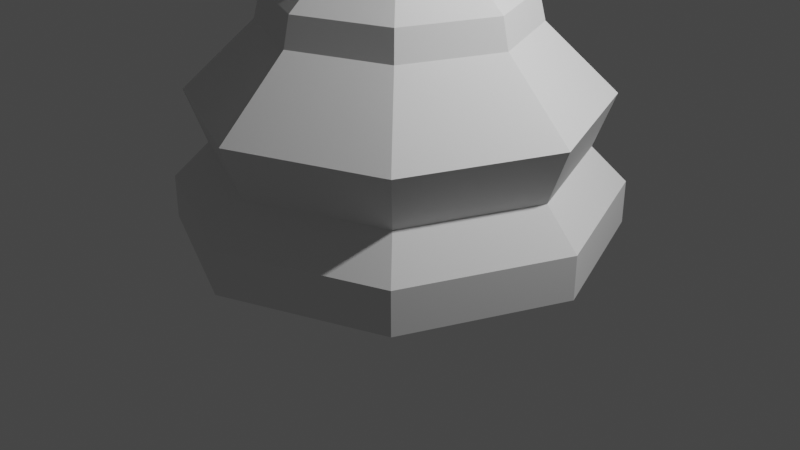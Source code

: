 # Source: Queen.blend  (saved by Blender 2.80.35; exported with 4.5.12 LTS)
import bpy
from mathutils import Matrix  # noqa: F401  (used for matrix-valued properties, if any)

bpy.ops.wm.read_factory_settings(use_empty=True)
scene = bpy.context.scene
scene.name = 'Scene'

# ---- collections
col_collection = bpy.data.collections.new('Collection'); scene.collection.children.link(col_collection)

# ---- world
world_world = bpy.data.worlds.new('World'); scene.world = world_world
world_world.color = (0.05088, 0.05088, 0.05088)
world_world.use_sun_shadow = False
world_world.sun_shadow_jitter_overblur = 0.0

# ---- cameras
cam_camera = bpy.data.cameras.new('Camera')
cam_camera.clip_end = 100.0
cam_camera.ortho_scale = 7.314
cam_camera.dof.focus_distance = 0.0
cam_camera.dof.aperture_fstop = 128.0

# ---- lights
light_light = bpy.data.lights.new('Light', 'POINT')
light_light.transmission_factor = 0.0
light_light.cutoff_distance = 30.0
light_light.energy = 1000.0
light_light.shadow_buffer_clip_start = 1.001
light_light.shadow_soft_size = 0.1
light_light.shadow_maximum_resolution = 0.006
light_light.use_absolute_resolution = True

# ---- meshes
me_cylinder = bpy.data.meshes.new('Cylinder')
me_cylinder.from_pydata([(0.0, 1.5, 0.0), (1.061, 1.061, 0.0), (1.5, -6.557e-08, 0.0), (1.061, -1.061, 0.0), (-1.311e-07, -1.5, 0.0), (-1.061, -1.061, 0.0), (-1.5, 1.789e-08, 0.0), (-1.061, 1.061, 0.0), (0.0, 1.5, 0.297), (-1.449e-08, 1.257, 0.5442), (-4.678e-09, 1.396, 0.9124), (-4.192e-08, 0.9069, 1.381), (-6.018e-08, 0.5379, 4.014), (-3.329e-08, 0.9869, 4.158), (0.6978, 0.6978, 4.158), (0.3804, 0.3804, 4.014), (0.6413, 0.6413, 1.381), (0.9869, 0.9869, 0.9124), (0.8888, 0.8888, 0.5442), (1.061, 1.061, 0.297), (0.9869, -4.314e-08, 4.158), (0.5379, -2.351e-08, 4.014), (0.9069, -3.964e-08, 1.381), (1.396, -6.022e-08, 0.9124), (1.257, -5.494e-08, 0.5442), (1.5, -6.557e-08, 0.297), (0.6978, -0.6978, 4.158), (0.3804, -0.3804, 4.014), (0.6413, -0.6413, 1.381), (0.9869, -0.9869, 0.9124), (0.8888, -0.8888, 0.5442), (1.061, -1.061, 0.297), (-1.196e-07, -0.9869, 4.158), (-1.072e-07, -0.5379, 4.014), (-1.212e-07, -0.9069, 1.381), (-1.267e-07, -1.396, 0.9124), (-1.244e-07, -1.257, 0.5442), (-1.311e-07, -1.5, 0.297), (-0.6978, -0.6978, 4.158), (-0.3804, -0.3804, 4.014), (-0.6413, -0.6413, 1.381), (-0.9869, -0.9869, 0.9124), (-0.8888, -0.8888, 0.5442), (-1.061, -1.061, 0.297), (-0.9869, 1.177e-08, 4.158), (-0.5379, 6.415e-09, 4.014), (-0.9069, 1.081e-08, 1.381), (-1.396, 1.742e-08, 0.9124), (-1.257, 1.499e-08, 0.5442), (-1.5, 1.789e-08, 0.297), (-0.6978, 0.6978, 4.158), (-0.3804, 0.3804, 4.014), (-0.6413, 0.6413, 1.381), (-0.9869, 0.9869, 0.9124), (-0.8888, 0.8888, 0.5442), (-1.061, 1.061, 0.297), (0.4948, 0.4948, 4.299), (0.6997, 1.35e-07, 4.299), (0.4948, -0.4948, 4.299), (-1.28e-08, -0.6997, 4.299), (-0.4948, -0.4948, 4.299), (-0.6997, 1.35e-07, 4.299), (-0.4948, 0.4948, 4.299), (-3.365e-08, 0.6997, 4.299), (-4.4e-08, 0.8595, 1.579), (0.6078, 0.6078, 1.579), (0.8595, -3.757e-08, 1.579), (0.6078, -0.6078, 1.579), (-1.191e-07, -0.8595, 1.579), (-0.6078, -0.6078, 1.579), (-0.8595, 1.025e-08, 1.579), (-0.6078, 0.6078, 1.579), (-6.36e-08, 0.5138, 2.635), (0.3633, 0.3633, 2.635), (0.5138, -1.986e-08, 2.635), (0.3633, -0.3633, 2.635), (-1.085e-07, -0.5138, 2.635), (-0.3633, -0.3633, 2.635), (-0.5138, 8.726e-09, 2.635), (-0.3633, 0.3633, 2.635), (0.4777, 0.4777, 1.731), (0.6756, -2.931e-08, 1.731), (0.4777, -0.4777, 1.731), (-1.15e-07, -0.6756, 1.731), (-0.4777, -0.4777, 1.731), (-0.6756, 8.279e-09, 1.731), (-0.4777, 0.4777, 1.731), (-5.595e-08, 0.6756, 1.731), (0.4838, 0.4838, 4.42), (0.6842, 1.347e-07, 4.42), (0.4838, -0.4838, 4.42), (-1.296e-08, -0.6842, 4.42), (-0.4838, -0.4838, 4.42), (-0.6842, 1.347e-07, 4.42), (-0.4838, 0.4838, 4.42), (-3.335e-08, 0.6842, 4.42), (0.4253, 0.4253, 4.704), (0.6014, 1.328e-07, 4.704), (0.4253, -0.4253, 4.704), (-1.378e-08, -0.6014, 4.704), (-0.4253, -0.4253, 4.704), (-0.6014, 1.328e-07, 4.704), (-0.4253, 0.4253, 4.704), (-3.17e-08, 0.6014, 4.704), (0.4948, 0.4948, 5.094), (0.6997, 1.35e-07, 5.094), (0.4948, -0.4948, 5.094), (-1.28e-08, -0.6997, 5.094), (-0.4948, -0.4948, 5.094), (-0.6997, 1.35e-07, 5.094), (-0.4948, 0.4948, 5.094), (-3.365e-08, 0.6997, 5.094), (0.5719, 0.5719, 5.352), (0.8088, 1.374e-07, 5.352), (0.5719, -0.5719, 5.352), (-1.181e-08, -0.8088, 5.352), (-0.5719, -0.5719, 5.352), (-0.8088, 1.374e-07, 5.352), (-0.5719, 0.5719, 5.352), (-3.591e-08, 0.8088, 5.352), (0.4304, -0.4304, 4.478), (0.6087, 1.33e-07, 4.478), (-3.176e-08, 0.6087, 4.478), (-0.4304, 0.4304, 4.478), (-0.6087, 1.33e-07, 4.478), (-0.4304, -0.4304, 4.478), (-1.362e-08, -0.6087, 4.478), (0.4304, 0.4304, 4.478), (0.6917, 1.055e-07, 5.406), (0.4891, -0.4891, 5.406), (-2.706e-09, -0.6917, 5.406), (-0.4891, -0.4891, 5.406), (-0.6917, 1.055e-07, 5.406), (-0.4891, 0.4891, 5.406), (-2.376e-08, 0.6917, 5.406), (3.158e-08, 0.1584, 5.97), (3.158e-08, 0.224, 5.812), (3.158e-08, 0.1584, 5.654), (0.112, 0.112, 5.97), (0.1584, 0.1584, 5.812), (0.112, 0.112, 5.654), (-0.8566, -0.3548, 5.603), (0.1584, -3.997e-08, 5.97), (0.224, -3.329e-08, 5.812), (0.1584, -3.997e-08, 5.654), (-0.8566, 0.3548, 5.603), (0.112, -0.112, 5.97), (0.1584, -0.1584, 5.812), (0.112, -0.112, 5.654), (0.4891, 0.4891, 5.406), (3.875e-08, -0.1584, 5.97), (3.207e-08, -0.224, 5.812), (3.875e-08, -0.1584, 5.654), (1.773e-08, -5.431e-08, 6.036), (-0.112, -0.112, 5.97), (-0.1584, -0.1584, 5.812), (-0.112, -0.112, 5.654), (-0.1584, -3.997e-08, 5.97), (-0.224, -3.329e-08, 5.812), (-0.1584, -3.997e-08, 5.654), (0.8566, 0.3548, 5.603), (0.3548, -0.8566, 5.603), (-0.112, 0.112, 5.97), (-0.1584, 0.1584, 5.812), (-0.112, 0.112, 5.654), (-0.3548, 0.8566, 5.603), (0.8566, -0.3548, 5.603), (0.425, 3.276e-08, 5.577), (1.802e-08, -0.425, 5.577), (-0.425, 3.276e-08, 5.577), (3.908e-09, 0.425, 5.577), (-0.3548, -0.8566, 5.603), (0.3005, 0.3005, 5.577), (-0.3005, 0.3005, 5.577), (-0.3005, -0.3005, 5.577), (0.3548, 0.8566, 5.603), (0.3005, -0.3005, 5.577)], [], [(50, 62, 63, 13), (38, 60, 61, 44), (32, 59, 60, 38), (26, 58, 59, 32), (20, 57, 58, 26), (14, 56, 57, 20), (13, 63, 56, 14), (44, 61, 62, 50), (0, 1, 2, 3, 4, 5, 6, 7), (7, 55, 8, 0), (55, 54, 9, 8), (54, 53, 10, 9), (53, 52, 11, 10), (79, 51, 12, 72), (51, 50, 13, 12), (6, 49, 55, 7), (49, 48, 54, 55), (48, 47, 53, 54), (47, 46, 52, 53), (78, 45, 51, 79), (45, 44, 50, 51), (5, 43, 49, 6), (43, 42, 48, 49), (42, 41, 47, 48), (41, 40, 46, 47), (77, 39, 45, 78), (39, 38, 44, 45), (4, 37, 43, 5), (37, 36, 42, 43), (36, 35, 41, 42), (35, 34, 40, 41), (76, 33, 39, 77), (33, 32, 38, 39), (3, 31, 37, 4), (31, 30, 36, 37), (30, 29, 35, 36), (29, 28, 34, 35), (75, 27, 33, 76), (27, 26, 32, 33), (2, 25, 31, 3), (25, 24, 30, 31), (24, 23, 29, 30), (23, 22, 28, 29), (74, 21, 27, 75), (21, 20, 26, 27), (1, 19, 25, 2), (19, 18, 24, 25), (18, 17, 23, 24), (17, 16, 22, 23), (73, 15, 21, 74), (15, 14, 20, 21), (0, 8, 19, 1), (8, 9, 18, 19), (9, 10, 17, 18), (10, 11, 16, 17), (72, 12, 15, 73), (12, 13, 14, 15), (11, 64, 65, 16), (16, 65, 66, 22), (22, 66, 67, 28), (28, 67, 68, 34), (34, 68, 69, 40), (40, 69, 70, 46), (46, 70, 71, 52), (52, 71, 64, 11), (87, 72, 73, 80), (80, 73, 74, 81), (81, 74, 75, 82), (82, 75, 76, 83), (83, 76, 77, 84), (84, 77, 78, 85), (85, 78, 79, 86), (86, 79, 72, 87), (71, 86, 87, 64), (70, 85, 86, 71), (69, 84, 85, 70), (68, 83, 84, 69), (67, 82, 83, 68), (66, 81, 82, 67), (65, 80, 81, 66), (64, 87, 80, 65), (59, 58, 90, 91), (57, 56, 88, 89), (56, 63, 95, 88), (62, 61, 93, 94), (60, 59, 91, 92), (58, 57, 89, 90), (63, 62, 94, 95), (61, 60, 92, 93), (120, 121, 97, 98), (122, 123, 102, 103), (124, 125, 100, 101), (126, 120, 98, 99), (121, 127, 96, 97), (127, 122, 103, 96), (123, 124, 101, 102), (125, 126, 99, 100), (96, 103, 111, 104), (102, 101, 109, 110), (100, 99, 107, 108), (98, 97, 105, 106), (103, 102, 110, 111), (101, 100, 108, 109), (99, 98, 106, 107), (97, 96, 104, 105), (107, 106, 114, 115), (105, 104, 112, 113), (104, 111, 119, 112), (110, 109, 117, 118), (108, 107, 115, 116), (106, 105, 113, 114), (111, 110, 118, 119), (109, 108, 116, 117), (92, 91, 126, 125), (94, 93, 124, 123), (88, 95, 122, 127), (89, 88, 127, 121), (91, 90, 120, 126), (93, 92, 125, 124), (95, 94, 123, 122), (90, 89, 121, 120), (136, 135, 138, 139), (137, 136, 139, 140), (135, 153, 138), (169, 159, 164, 173), (140, 139, 143, 144), (138, 153, 142), (174, 156, 159, 169), (139, 138, 142, 143), (144, 143, 147, 148), (142, 153, 146), (170, 137, 140, 172), (143, 142, 146, 147), (147, 146, 150, 151), (148, 147, 151, 152), (146, 153, 150), (172, 140, 144, 167), (168, 152, 156, 174), (151, 150, 154, 155), (152, 151, 155, 156), (150, 153, 154), (176, 148, 152, 168), (155, 154, 157, 158), (156, 155, 158, 159), (154, 153, 157), (167, 144, 148, 176), (158, 157, 162, 163), (159, 158, 163, 164), (157, 153, 162), (173, 164, 137, 170), (163, 162, 135, 136), (164, 163, 136, 137), (162, 153, 135), (133, 165, 118), (134, 165, 133), (119, 165, 134), (118, 165, 119), (129, 161, 114), (130, 161, 129), (115, 161, 130), (114, 161, 115), (149, 160, 112), (128, 160, 149), (113, 160, 128), (112, 160, 113), (132, 145, 117), (133, 145, 132), (118, 145, 133), (117, 145, 118), (131, 141, 116), (132, 141, 131), (117, 141, 132), (116, 141, 117), (128, 166, 113), (129, 166, 128), (114, 166, 129), (113, 166, 114), (130, 171, 115), (131, 171, 130), (116, 171, 131), (115, 171, 116), (134, 175, 119), (149, 175, 134), (112, 175, 149), (119, 175, 112), (132, 169, 173, 133), (131, 174, 169, 132), (134, 170, 172, 149), (149, 172, 167, 128), (130, 168, 174, 131), (129, 176, 168, 130), (128, 167, 176, 129), (133, 173, 170, 134)])
_uv = me_cylinder.uv_layers.new(name='UVMap')
_uv.uv.foreach_set('vector', [0.875, 0.1667, 0.75, 0.1667, 0.0, 0.8977, 0.125, 0.8977, 0.125, 0.1667, 0.0, 0.1667, 0.25, 0.8977, 0.375, 0.8977, 0.25, 0.1667, 0.125, 0.1667, 0.375, 0.8977, 0.5, 0.8977, 0.375, 0.1667, 0.25, 0.1667, 0.5, 0.8977, 0.625, 0.8977, 0.5, 0.1667, 0.375, 0.1667, 0.625, 0.8977, 0.75, 0.8977, 0.625, 0.1667, 0.5, 0.1667, 0.75, 0.8977, 0.875, 0.8977, 0.75, 0.1667, 0.625, 0.1667, 0.875, 0.8977, 1.0, 0.8977, 1.0, 0.1667, 0.875, 0.1667, 0.125, 0.8977, 0.25, 0.8977, 0.75, 0.49, 0.9197, 0.4197, 0.99, 0.25, 0.9197, 0.08029, 0.75, 0.01, 0.5803, 0.08029, 0.51, 0.25, 0.5803, 0.4197, 0.125, 0.5, 0.125, 0.5405, 0.0, 0.5405, 0.0, 0.5, 0.125, 0.5405, 0.125, 0.6119, 0.0, 0.6119, 0.0, 0.5405, 0.125, 0.6119, 0.125, 0.6834, 0.0, 0.6834, 0.0, 0.6119, 0.125, 0.6834, 0.125, 0.7548, 0.0, 0.7548, 0.0, 0.6834, 0.125, 0.7695, 0.125, 0.8262, 0.0, 0.8262, 0.0, 0.7695, 0.125, 0.8262, 0.125, 0.8977, 0.0, 0.8977, 0.0, 0.8262, 0.25, 0.5, 0.25, 0.5405, 0.125, 0.5405, 0.125, 0.5, 0.25, 0.5405, 0.25, 0.6119, 0.125, 0.6119, 0.125, 0.5405, 0.25, 0.6119, 0.25, 0.6834, 0.125, 0.6834, 0.125, 0.6119, 0.25, 0.6834, 0.25, 0.7548, 0.125, 0.7548, 0.125, 0.6834, 0.25, 0.7695, 0.25, 0.8262, 0.125, 0.8262, 0.125, 0.7695, 0.25, 0.8262, 0.25, 0.8977, 0.125, 0.8977, 0.125, 0.8262, 0.375, 0.5, 0.375, 0.5405, 0.25, 0.5405, 0.25, 0.5, 0.375, 0.5405, 0.375, 0.6119, 0.25, 0.6119, 0.25, 0.5405, 0.375, 0.6119, 0.375, 0.6834, 0.25, 0.6834, 0.25, 0.6119, 0.375, 0.6834, 0.375, 0.7548, 0.25, 0.7548, 0.25, 0.6834, 0.375, 0.7695, 0.375, 0.8262, 0.25, 0.8262, 0.25, 0.7695, 0.375, 0.8262, 0.375, 0.8977, 0.25, 0.8977, 0.25, 0.8262, 0.5, 0.5, 0.5, 0.5405, 0.375, 0.5405, 0.375, 0.5, 0.5, 0.5405, 0.5, 0.6119, 0.375, 0.6119, 0.375, 0.5405, 0.5, 0.6119, 0.5, 0.6834, 0.375, 0.6834, 0.375, 0.6119, 0.5, 0.6834, 0.5, 0.7548, 0.375, 0.7548, 0.375, 0.6834, 0.5, 0.7695, 0.5, 0.8262, 0.375, 0.8262, 0.375, 0.7695, 0.5, 0.8262, 0.5, 0.8977, 0.375, 0.8977, 0.375, 0.8262, 0.625, 0.5, 0.625, 0.5405, 0.5, 0.5405, 0.5, 0.5, 0.625, 0.5405, 0.625, 0.6119, 0.5, 0.6119, 0.5, 0.5405, 0.625, 0.6119, 0.625, 0.6834, 0.5, 0.6834, 0.5, 0.6119, 0.625, 0.6834, 0.625, 0.7548, 0.5, 0.7548, 0.5, 0.6834, 0.625, 0.7695, 0.625, 0.8262, 0.5, 0.8262, 0.5, 0.7695, 0.625, 0.8262, 0.625, 0.8977, 0.5, 0.8977, 0.5, 0.8262, 0.75, 0.5, 0.75, 0.5405, 0.625, 0.5405, 0.625, 0.5, 0.75, 0.5405, 0.75, 0.6119, 0.625, 0.6119, 0.625, 0.5405, 0.75, 0.6119, 0.75, 0.6834, 0.625, 0.6834, 0.625, 0.6119, 0.75, 0.6834, 0.75, 0.7548, 0.625, 0.7548, 0.625, 0.6834, 0.75, 0.7695, 0.75, 0.8262, 0.625, 0.8262, 0.625, 0.7695, 0.75, 0.8262, 0.75, 0.8977, 0.625, 0.8977, 0.625, 0.8262, 0.875, 0.5, 0.875, 0.5405, 0.75, 0.5405, 0.75, 0.5, 0.875, 0.5405, 0.875, 0.6119, 0.75, 0.6119, 0.75, 0.5405, 0.875, 0.6119, 0.875, 0.6834, 0.75, 0.6834, 0.75, 0.6119, 0.875, 0.6834, 0.875, 0.7548, 0.75, 0.7548, 0.75, 0.6834, 0.875, 0.7695, 0.875, 0.8262, 0.75, 0.8262, 0.75, 0.7695, 0.875, 0.8262, 0.875, 0.8977, 0.75, 0.8977, 0.75, 0.8262, 1.0, 0.5, 1.0, 0.5405, 0.875, 0.5405, 0.875, 0.5, 1.0, 0.5405, 1.0, 0.6119, 0.875, 0.6119, 0.875, 0.5405, 1.0, 0.6119, 1.0, 0.6834, 0.875, 0.6834, 0.875, 0.6119, 1.0, 0.6834, 1.0, 0.7548, 0.875, 0.7548, 0.875, 0.6834, 1.0, 0.7695, 1.0, 0.8262, 0.875, 0.8262, 0.875, 0.7695, 1.0, 0.8262, 1.0, 0.8977, 0.875, 0.8977, 0.875, 0.8262, 1.0, 0.7548, 1.0, 0.7629, 0.875, 0.7629, 0.875, 0.7548, 0.875, 0.7548, 0.875, 0.7629, 0.75, 0.7629, 0.75, 0.7548, 0.75, 0.7548, 0.75, 0.7629, 0.625, 0.7629, 0.625, 0.7548, 0.625, 0.7548, 0.625, 0.7629, 0.5, 0.7629, 0.5, 0.7548, 0.5, 0.7548, 0.5, 0.7629, 0.375, 0.7629, 0.375, 0.7548, 0.375, 0.7548, 0.375, 0.7629, 0.25, 0.7629, 0.25, 0.7548, 0.25, 0.7548, 0.25, 0.7629, 0.125, 0.7629, 0.125, 0.7548, 0.125, 0.7548, 0.125, 0.7629, 0.0, 0.7629, 0.0, 0.7548, 1.0, 0.7639, 1.0, 0.7695, 0.875, 0.7695, 0.875, 0.7639, 0.875, 0.7639, 0.875, 0.7695, 0.75, 0.7695, 0.75, 0.7639, 0.75, 0.7639, 0.75, 0.7695, 0.625, 0.7695, 0.625, 0.7639, 0.625, 0.7639, 0.625, 0.7695, 0.5, 0.7695, 0.5, 0.7639, 0.5, 0.7639, 0.5, 0.7695, 0.375, 0.7695, 0.375, 0.7639, 0.375, 0.7639, 0.375, 0.7695, 0.25, 0.7695, 0.25, 0.7639, 0.25, 0.7639, 0.25, 0.7695, 0.125, 0.7695, 0.125, 0.7639, 0.125, 0.7639, 0.125, 0.7695, 0.0, 0.7695, 0.0, 0.7639, 0.125, 0.7629, 0.125, 0.7639, 0.0, 0.7639, 0.0, 0.7629, 0.25, 0.7629, 0.25, 0.7639, 0.125, 0.7639, 0.125, 0.7629, 0.375, 0.7629, 0.375, 0.7639, 0.25, 0.7639, 0.25, 0.7629, 0.5, 0.7629, 0.5, 0.7639, 0.375, 0.7639, 0.375, 0.7629, 0.625, 0.7629, 0.625, 0.7639, 0.5, 0.7639, 0.5, 0.7629, 0.75, 0.7629, 0.75, 0.7639, 0.625, 0.7639, 0.625, 0.7629, 0.875, 0.7629, 0.875, 0.7639, 0.75, 0.7639, 0.75, 0.7629, 1.0, 0.7629, 1.0, 0.7639, 0.875, 0.7639, 0.875, 0.7629, 0.5, 0.8977, 0.25, 0.1667, 0.25, 0.1667, 0.5, 0.8977, 0.75, 0.8977, 0.5, 0.1667, 0.5, 0.1667, 0.75, 0.8977, 0.875, 0.8977, 0.625, 0.1667, 0.625, 0.1667, 0.875, 0.8977, 0.125, 0.8977, 0.875, 0.1667, 0.875, 0.1667, 0.125, 0.8977, 0.375, 0.8977, 0.125, 0.1667, 0.125, 0.1667, 0.375, 0.8977, 0.625, 0.8977, 0.375, 0.1667, 0.375, 0.1667, 0.625, 0.8977, 0.0, 0.8977, 0.75, 0.1667, 0.75, 0.1667, 0.0, 0.8977, 0.25, 0.8977, 0.0, 0.1667, 0.0, 0.1667, 0.25, 0.8977, 0.625, 0.8977, 0.375, 0.1667, 0.375, 0.1667, 0.625, 0.8977, 0.0, 0.8977, 0.75, 0.1667, 0.75, 0.1667, 0.0, 0.8977, 0.25, 0.8977, 0.0, 0.1667, 0.0, 0.1667, 0.25, 0.8977, 0.5, 0.8977, 0.25, 0.1667, 0.25, 0.1667, 0.5, 0.8977, 0.75, 0.8977, 0.5, 0.1667, 0.5, 0.1667, 0.75, 0.8977, 0.875, 0.8977, 0.625, 0.1667, 0.625, 0.1667, 0.875, 0.8977, 0.125, 0.8977, 0.875, 0.1667, 0.875, 0.1667, 0.125, 0.8977, 0.375, 0.8977, 0.125, 0.1667, 0.125, 0.1667, 0.375, 0.8977, 0.875, 0.8977, 0.625, 0.1667, 0.625, 0.1667, 0.875, 0.8977, 0.125, 0.8977, 0.875, 0.1667, 0.875, 0.1667, 0.125, 0.8977, 0.375, 0.8977, 0.125, 0.1667, 0.125, 0.1667, 0.375, 0.8977, 0.625, 0.8977, 0.375, 0.1667, 0.375, 0.1667, 0.625, 0.8977, 0.0, 0.8977, 0.75, 0.1667, 0.75, 0.1667, 0.0, 0.8977, 0.25, 0.8977, 0.0, 0.1667, 0.0, 0.1667, 0.25, 0.8977, 0.5, 0.8977, 0.25, 0.1667, 0.25, 0.1667, 0.5, 0.8977, 0.75, 0.8977, 0.5, 0.1667, 0.5, 0.1667, 0.75, 0.8977, 0.5, 0.8977, 0.25, 0.1667, 0.25, 0.1667, 0.5, 0.8977, 0.75, 0.8977, 0.5, 0.1667, 0.5, 0.1667, 0.75, 0.8977, 0.875, 0.8977, 0.625, 0.1667, 0.625, 0.1667, 0.875, 0.8977, 0.125, 0.8977, 0.875, 0.1667, 0.875, 0.1667, 0.125, 0.8977, 0.375, 0.8977, 0.125, 0.1667, 0.125, 0.1667, 0.375, 0.8977, 0.625, 0.8977, 0.375, 0.1667, 0.375, 0.1667, 0.625, 0.8977, 0.0, 0.8977, 0.75, 0.1667, 0.75, 0.1667, 0.0, 0.8977, 0.25, 0.8977, 0.0, 0.1667, 0.0, 0.1667, 0.25, 0.8977, 0.375, 0.8977, 0.125, 0.1667, 0.125, 0.1667, 0.375, 0.8977, 0.125, 0.8977, 0.875, 0.1667, 0.875, 0.1667, 0.125, 0.8977, 0.875, 0.8977, 0.625, 0.1667, 0.625, 0.1667, 0.875, 0.8977, 0.75, 0.8977, 0.5, 0.1667, 0.5, 0.1667, 0.75, 0.8977, 0.5, 0.8977, 0.25, 0.1667, 0.25, 0.1667, 0.5, 0.8977, 0.25, 0.8977, 0.0, 0.1667, 0.0, 0.1667, 0.25, 0.8977, 0.0, 0.8977, 0.75, 0.1667, 0.75, 0.1667, 0.0, 0.8977, 0.625, 0.8977, 0.375, 0.1667, 0.375, 0.1667, 0.625, 0.8977, 0.75, 0.5, 0.75, 0.75, 0.625, 0.75, 0.625, 0.5, 0.75, 0.25, 0.75, 0.5, 0.625, 0.5, 0.625, 0.25, 0.75, 0.75, 0.6875, 1.0, 0.625, 0.75, 0.9262, 0.25, 0.875, 0.25, 0.125, 0.8977, 0.4325, 0.598, 0.625, 0.25, 0.625, 0.5, 0.5, 0.5, 0.5, 0.25, 0.625, 0.75, 0.5625, 1.0, 0.5, 0.75, 0.05125, 0.25, 0.0, 0.25, 0.25, 0.8977, 0.1475, 0.598, 0.625, 0.5, 0.625, 0.75, 0.5, 0.75, 0.5, 0.5, 0.5, 0.25, 0.5, 0.5, 0.375, 0.5, 0.375, 0.25, 0.5, 0.75, 0.4375, 1.0, 0.375, 0.75, 0.6762, 0.25, 0.625, 0.25, 0.875, 0.8977, 0.7725, 0.598, 0.5, 0.5, 0.5, 0.75, 0.375, 0.75, 0.375, 0.5, 0.375, 0.5, 0.375, 0.75, 0.25, 0.75, 0.25, 0.5, 0.375, 0.25, 0.375, 0.5, 0.25, 0.5, 0.25, 0.25, 0.375, 0.75, 0.3125, 1.0, 0.25, 0.75, 0.5512, 0.25, 0.5, 0.25, 0.75, 0.8977, 0.6475, 0.598, 0.1762, 0.25, 0.125, 0.25, 0.375, 0.8977, 0.2725, 0.598, 0.25, 0.5, 0.25, 0.75, 0.125, 0.75, 0.125, 0.5, 0.25, 0.25, 0.25, 0.5, 0.125, 0.5, 0.125, 0.25, 0.25, 0.75, 0.1875, 1.0, 0.125, 0.75, 0.3012, 0.25, 0.25, 0.25, 0.5, 0.8977, 0.3975, 0.598, 0.125, 0.5, 0.125, 0.75, 0.0, 0.75, 0.0, 0.5, 0.125, 0.25, 0.125, 0.5, 0.0, 0.5, 0.0, 0.25, 0.125, 0.75, 0.0625, 1.0, 0.0, 0.75, 0.4262, 0.25, 0.375, 0.25, 0.625, 0.8977, 0.5225, 0.598, 1.0, 0.5, 1.0, 0.75, 0.875, 0.75, 0.875, 0.5, 1.0, 0.25, 1.0, 0.5, 0.875, 0.5, 0.875, 0.25, 1.0, 0.75, 0.9375, 1.0, 0.875, 0.75, 0.8012, 0.25, 0.75, 0.25, 0.0, 0.8977, 0.3075, 0.598, 0.875, 0.5, 0.875, 0.75, 0.75, 0.75, 0.75, 0.5, 0.875, 0.25, 0.875, 0.5, 0.75, 0.5, 0.75, 0.25, 0.875, 0.75, 0.8125, 1.0, 0.75, 0.75, 0.8525, 0.25, 0.875, 0.25, 0.875, 0.25, 0.615, 0.2983, 0.8525, 0.25, 0.8525, 0.25, 0.75, 0.1667, 0.615, 0.2983, 0.615, 0.2983, 0.875, 0.25, 0.75, 0.1667, 0.75, 0.1667, 0.3525, 0.25, 0.375, 0.25, 0.375, 0.25, 0.295, 0.2983, 0.3525, 0.25, 0.3525, 0.25, 0.25, 0.1667, 0.295, 0.2983, 0.295, 0.2983, 0.375, 0.25, 0.25, 0.1667, 0.25, 0.1667, 0.6025, 0.25, 0.625, 0.25, 0.625, 0.25, 0.545, 0.2983, 0.6025, 0.25, 0.6025, 0.25, 0.5, 0.1667, 0.545, 0.2983, 0.545, 0.2983, 0.625, 0.25, 0.5, 0.1667, 0.5, 0.1667, 0.9775, 0.25, 1.0, 0.25, 1.0, 0.25, 0.74, 0.2983, 0.9775, 0.25, 0.9775, 0.25, 0.875, 0.1667, 0.74, 0.2983, 0.74, 0.2983, 1.0, 0.25, 0.875, 0.1667, 0.875, 0.1667, 0.1025, 0.25, 0.125, 0.25, 0.125, 0.25, 0.04501, 0.2983, 0.1025, 0.25, 0.1025, 0.25, 0.0, 0.1667, 0.04501, 0.2983, 0.04501, 0.2983, 0.125, 0.25, 0.0, 0.1667, 0.0, 0.1667, 0.4775, 0.25, 0.5, 0.25, 0.5, 0.25, 0.42, 0.2983, 0.4775, 0.25, 0.4775, 0.25, 0.375, 0.1667, 0.42, 0.2983, 0.42, 0.2983, 0.5, 0.25, 0.375, 0.1667, 0.375, 0.1667, 0.2275, 0.25, 0.25, 0.25, 0.25, 0.25, 0.17, 0.2983, 0.2275, 0.25, 0.2275, 0.25, 0.125, 0.1667, 0.17, 0.2983, 0.17, 0.2983, 0.25, 0.25, 0.125, 0.1667, 0.125, 0.1667, 0.7275, 0.25, 0.75, 0.25, 0.75, 0.25, 0.67, 0.2983, 0.7275, 0.25, 0.7275, 0.25, 0.625, 0.1667, 0.67, 0.2983, 0.67, 0.2983, 0.75, 0.25, 0.625, 0.1667, 0.625, 0.1667, 0.9775, 0.25, 0.9262, 0.25, 0.4325, 0.598, 0.74, 0.2983, 0.1025, 0.25, 0.05125, 0.25, 0.1475, 0.598, 0.04501, 0.2983, 0.7275, 0.25, 0.6762, 0.25, 0.7725, 0.598, 0.67, 0.2983, 0.6025, 0.25, 0.5512, 0.25, 0.6475, 0.598, 0.545, 0.2983, 0.2275, 0.25, 0.1762, 0.25, 0.2725, 0.598, 0.17, 0.2983, 0.3525, 0.25, 0.3012, 0.25, 0.3975, 0.598, 0.295, 0.2983, 0.4775, 0.25, 0.4262, 0.25, 0.5225, 0.598, 0.42, 0.2983, 0.8525, 0.25, 0.8012, 0.25, 0.3075, 0.598, 0.615, 0.2983])
me_cylinder.use_remesh_preserve_volume = False
me_cylinder.use_remesh_preserve_attributes = False
me_cylinder.use_mirror_vertex_groups = False
me_cylinder.update()

# ---- objects
ob_light = bpy.data.objects.new('Light', light_light)
ob_camera = bpy.data.objects.new('Camera', cam_camera)
ob_background = bpy.data.objects.new('Background', None)
ob_bishop = bpy.data.objects.new('Bishop', me_cylinder)

# ---- transforms, parenting, visibility, modifiers, constraints
ob_light.location = (4.076, 1.005, 5.904)
ob_light.rotation_euler = (0.6503, 0.05522, 1.866)
ob_light.lock_rotations_4d = False
ob_light.empty_display_type = 'ARROWS'
ob_light.color = (0.0, 0.0, 0.0, 0.0)
ob_light.lineart.crease_threshold = 0.0
ob_camera.location = (7.359, -6.926, 4.958)
ob_camera.rotation_euler = (1.109, 0.0, 0.8149)
ob_camera.lock_rotations_4d = False
ob_camera.empty_display_type = 'ARROWS'
ob_camera.color = (0.0, 0.0, 0.0, 0.0)
ob_camera.display_type = 'WIRE'
ob_camera.lineart.crease_threshold = 0.0
ob_background.location = (0.0, 2.12, 0.0)
ob_background.rotation_euler = (1.571, -0.0, -0.0)
ob_background.empty_display_type = 'IMAGE'
ob_background.empty_display_size = 9.53
ob_background.empty_image_offset = (-0.5, -0.014)
ob_background.empty_image_depth = 'FRONT'
ob_background.color = (1.0, 1.0, 1.0, 0.3895)
ob_background.lineart.crease_threshold = 0.0
ob_bishop.location = (0.0, 0.0, 0.0)
ob_bishop.scale = (1.496, 1.496, 1.496)
ob_bishop.lineart.crease_threshold = 0.0

# ---- collection membership
col_collection.objects.link(ob_light)
col_collection.objects.link(ob_camera)
col_collection.objects.link(ob_background)
col_collection.objects.link(ob_bishop)

# ---- scene / render settings (as saved in the file)
scene.camera = ob_camera
scene.frame_start = 1; scene.frame_end = 250; scene.frame_set(31)
scene.render.engine = 'BLENDER_EEVEE_NEXT'
scene.render.motion_blur_shutter = 1.0
scene.cycles.use_denoising = False
scene.cycles.samples = 128
scene.cycles.sampling_pattern = 'TABULATED_SOBOL'
scene.cycles.use_adaptive_sampling = False
scene.cycles.use_light_tree = False
scene.view_settings.view_transform = 'Filmic'
bpy.context.view_layer.update()

